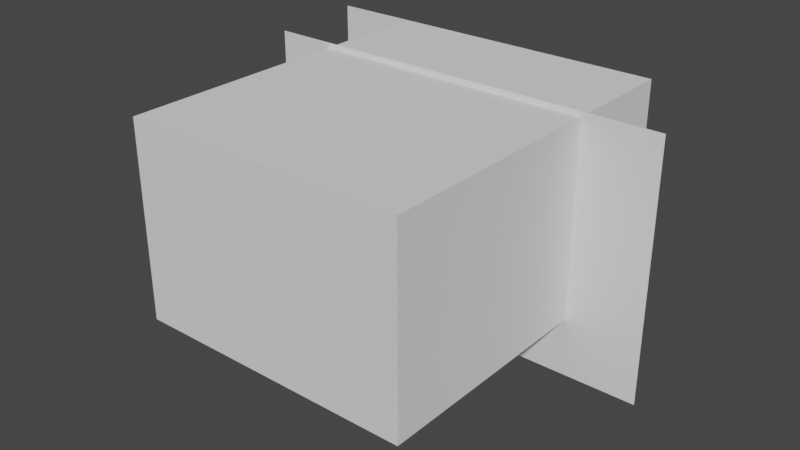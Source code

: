 # Source: GrayBox.blend  (saved by Blender 3.5.10; exported with 4.5.12 LTS)
import bpy
from mathutils import Matrix  # noqa: F401  (used for matrix-valued properties, if any)

bpy.ops.wm.read_factory_settings(use_empty=True)
scene = bpy.context.scene
scene.name = 'Scene'

# ---- collections
col_collection = bpy.data.collections.new('Collection'); scene.collection.children.link(col_collection)
col_bed = bpy.data.collections.new('Bed'); scene.collection.children.link(col_bed)
col_lamp = bpy.data.collections.new('Lamp'); scene.collection.children.link(col_lamp)

# ---- world
world_world = bpy.data.worlds.new('World'); scene.world = world_world
world_world.use_nodes = True; world_world.node_tree.nodes.clear()
_N = world_world.node_tree.nodes; _L = world_world.node_tree.links
n0 = _N.new('ShaderNodeOutputWorld'); n0.name = 'World Output'; n0.location = (300, 300)
n1 = _N.new('ShaderNodeBackground'); n1.name = 'Background'; n1.location = (10, 300)
n1.inputs[0].default_value = (0.05088, 0.05088, 0.05088, 1.0)
_L.new(n1.outputs[0], n0.inputs[0])
n0.is_active_output = True
world_world.color = (0.05088, 0.05088, 0.05088)
world_world.use_sun_shadow = False
world_world.sun_shadow_jitter_overblur = 0.0

# ---- meshes
me_cube_001 = bpy.data.meshes.new('Cube.001')
me_cube_001.from_pydata([(-1.0, -1.0, -1.0), (-1.0, -1.0, 1.0), (-1.0, 1.0, -1.0), (-1.0, 1.0, 1.0), (1.0, -1.0, -1.0), (1.0, -1.0, 1.0), (1.0, 1.0, -1.0), (1.0, 1.0, 1.0)], [], [(0, 1, 3, 2), (2, 3, 7, 6), (6, 7, 5, 4), (4, 5, 1, 0), (2, 6, 4, 0), (7, 3, 1, 5)])
_uv = me_cube_001.uv_layers.new(name='UVMap')
_uv.uv.foreach_set('vector', [0.375, 0.0, 0.625, 0.0, 0.625, 0.25, 0.375, 0.25, 0.375, 0.25, 0.625, 0.25, 0.625, 0.5, 0.375, 0.5, 0.375, 0.5, 0.625, 0.5, 0.625, 0.75, 0.375, 0.75, 0.375, 0.75, 0.625, 0.75, 0.625, 1.0, 0.375, 1.0, 0.125, 0.5, 0.375, 0.5, 0.375, 0.75, 0.125, 0.75, 0.625, 0.5, 0.875, 0.5, 0.875, 0.75, 0.625, 0.75])
me_cube_001.update()
me_cube_005 = bpy.data.meshes.new('Cube.005')
me_cube_005.from_pydata([(-1.0, -1.0, -1.0), (-1.0, -1.0, 1.0), (-1.0, 1.0, -1.0), (-1.0, 1.0, 1.0), (0.9457, -1.0, -1.0), (0.9457, -1.0, 1.0), (0.9457, 1.0, -1.0), (0.9457, 1.0, 1.0)], [], [(0, 1, 3, 2), (2, 3, 7, 6), (6, 7, 5, 4), (4, 5, 1, 0), (2, 6, 4, 0), (7, 3, 1, 5)])
_uv = me_cube_005.uv_layers.new(name='UVMap')
_uv.uv.foreach_set('vector', [0.375, 0.0, 0.625, 0.0, 0.625, 0.25, 0.375, 0.25, 0.375, 0.25, 0.625, 0.25, 0.625, 0.5, 0.375, 0.5, 0.375, 0.5, 0.625, 0.5, 0.625, 0.75, 0.375, 0.75, 0.375, 0.75, 0.625, 0.75, 0.625, 1.0, 0.375, 1.0, 0.125, 0.5, 0.375, 0.5, 0.375, 0.75, 0.125, 0.75, 0.625, 0.5, 0.875, 0.5, 0.875, 0.75, 0.625, 0.75])
me_cube_005.update()
me_cube_007 = bpy.data.meshes.new('Cube.007')
me_cube_007.from_pydata([(-1.0, -1.0, -1.0), (-1.0, -1.0, 1.0), (-1.0, 1.0, -1.0), (-1.0, 1.0, 1.0), (1.0, -1.0, -1.0), (1.0, -1.0, 1.0), (1.0, 1.0, -1.0), (1.0, 1.0, 1.0), (-0.3268, 1.0, -1.0), (0.1816, 1.0, -1.0), (0.1816, 1.0, 0.483), (-0.3268, 1.0, 0.483), (-0.3268, 1.029, -1.0), (0.1816, 1.029, -1.0), (0.1816, 1.029, 0.483), (-0.3268, 1.029, 0.483), (1.0, 2.126, -1.0), (1.0, 2.126, 1.0), (-1.59, 2.126, -1.0), (-1.59, 2.126, 1.0)], [], [(0, 2, 3, 1), (6, 7, 3, 2, 8, 11, 10, 9), (6, 4, 5, 7), (4, 0, 1, 5), (10, 11, 15, 14), (11, 8, 12, 15), (9, 10, 14, 13), (6, 7, 17, 16), (16, 17, 19, 18)])
_uv = me_cube_007.uv_layers.new(name='UVMap')
_uv.uv.foreach_set('vector', [0.375, 0.0, 0.375, 0.25, 0.625, 0.25, 0.625, 0.0, 0.375, 0.5, 0.625, 0.5, 0.625, 0.25, 0.375, 0.25, 0.375, 0.3341, 0.5604, 0.3341, 0.5604, 0.3977, 0.375, 0.3977, 0.375, 0.5, 0.375, 0.75, 0.625, 0.75, 0.625, 0.5, 0.375, 0.75, 0.375, 1.0, 0.625, 1.0, 0.625, 0.75, 0.5604, 0.3977, 0.5604, 0.3341, 0.5604, 0.3341, 0.5604, 0.3977, 0.5604, 0.3341, 0.375, 0.3341, 0.375, 0.3341, 0.5604, 0.3341, 0.375, 0.3977, 0.5604, 0.3977, 0.5604, 0.3977, 0.375, 0.3977, 0.375, 0.5, 0.625, 0.5, 0.625, 0.5, 0.375, 0.5, 0.375, 0.5, 0.625, 0.5, 0.625, 0.5, 0.375, 0.5])
me_cube_007.update()
me_cube_006 = bpy.data.meshes.new('Cube.006')
me_cube_006.from_pydata([(-1.0, -1.0, -1.0), (-1.0, 2.125, -1.0), (1.0, -1.0, -1.0), (1.0, 2.125, -1.0)], [], [(1, 0, 2, 3)])
_uv = me_cube_006.uv_layers.new(name='UVMap')
_uv.uv.foreach_set('vector', [0.375, 0.25, 0.375, 1.0, 0.375, 0.75, 0.375, 0.5])
me_cube_006.update()
me_cube_008 = bpy.data.meshes.new('Cube.008')
me_cube_008.from_pydata([(-1.0, -1.0, 1.0), (-1.0, 2.126, 1.0), (1.0, -1.0, 1.0), (1.0, 2.126, 1.0)], [], [(0, 1, 3, 2)])
_uv = me_cube_008.uv_layers.new(name='UVMap')
_uv.uv.foreach_set('vector', [0.625, 1.0, 0.625, 0.25, 0.625, 0.5, 0.625, 0.75])
me_cube_008.update()
me_plane = bpy.data.meshes.new('Plane')
me_plane.from_pydata([(-1.0, -1.0, 0.0), (1.0, -1.0, 0.0), (-1.0, 1.0, 0.0), (1.0, 1.0, 0.0)], [], [(0, 1, 3, 2)])
_uv = me_plane.uv_layers.new(name='UVMap')
_uv.uv.foreach_set('vector', [0.0, 0.0, 1.0, 0.0, 1.0, 1.0, 0.0, 1.0])
me_plane.update()

# ---- objects
ob_cubord = bpy.data.objects.new('Cubord', me_cube_001)
ob_door = bpy.data.objects.new('Door', me_cube_005)
ob_walls = bpy.data.objects.new('Walls', me_cube_007)
ob_floor = bpy.data.objects.new('Floor', me_cube_006)
ob_ceiling = bpy.data.objects.new('Ceiling', me_cube_008)
ob_plane = bpy.data.objects.new('Plane', me_plane)

# ---- transforms, parenting, visibility, modifiers, constraints
ob_cubord.location = (6.849, -4.145, 1.502)
ob_cubord.rotation_euler = (0.0, -0.0, -1.99)
ob_cubord.scale = (3.209, 1.944, 1.53)
ob_door.location = (-0.655, 7.716, 5.097)
ob_door.scale = (2.613, 0.4673, 5.136)
ob_walls.location = (0.0, 0.0, 6.9)
ob_walls.scale = (10.0, 8.0, 6.9)
ob_floor.location = (0.0, 0.0, 6.9)
ob_floor.scale = (10.0, 8.0, 6.9)
ob_ceiling.location = (0.0, 0.0, 6.9)
ob_ceiling.scale = (10.0, 8.0, 6.9)
ob_plane.location = (0.5681, 8.616, 5.0)
ob_plane.rotation_euler = (-1.571, -0.0, 0.0)
ob_plane.scale = (14.81, 9.15, 9.15)

# ---- collection membership
col_collection.objects.link(ob_cubord)
col_collection.objects.link(ob_door)
col_collection.objects.link(ob_walls)
col_collection.objects.link(ob_floor)
col_collection.objects.link(ob_ceiling)
col_lamp.objects.link(ob_plane)

# ---- scene / render settings (as saved in the file)
scene.frame_start = 1; scene.frame_end = 250; scene.frame_set(1)
scene.render.engine = 'BLENDER_EEVEE_NEXT'
scene.cycles.sampling_pattern = 'TABULATED_SOBOL'
scene.cycles.use_light_tree = False
scene.view_settings.view_transform = 'Filmic'
bpy.context.view_layer.update()

# ---- added for rendering (the .blend has no active camera and no usable light): camera, sun
cam_auto = bpy.data.cameras.new('AutoCamera')
cam_auto.lens = 50.0
cam_auto.sensor_width = 36.0
cam_auto.clip_end = 1000.0
ob_auto_camera = bpy.data.objects.new('AutoCamera', cam_auto)
scene.collection.objects.link(ob_auto_camera)
ob_auto_camera.location = (40.4771, -44.3792, 37.59)
ob_auto_camera.rotation_euler = (1.09748, -7.21219e-08, 0.694738)
scene.camera = ob_auto_camera
light_auto_sun = bpy.data.lights.new('AutoSun', 'SUN')
light_auto_sun.energy = 3.0
light_auto_sun.angle = 0.0523599
ob_auto_sun = bpy.data.objects.new('AutoSun', light_auto_sun)
scene.collection.objects.link(ob_auto_sun)
ob_auto_sun.rotation_euler = (0.872665, 0.174533, 0.523599)
bpy.context.view_layer.update()
